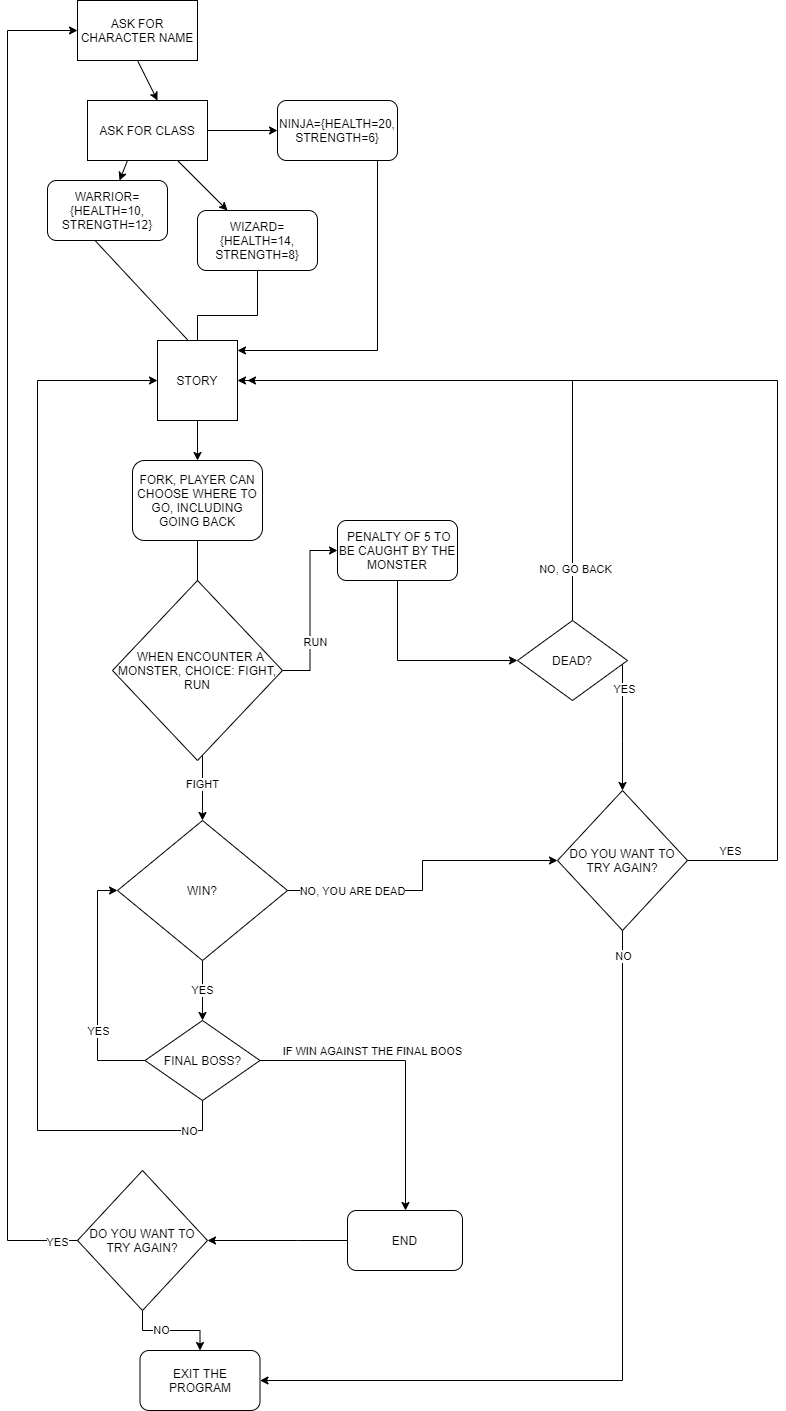

The diagram above was exported from draw.io. Its source (the exported page's mxGraphModel, read from the mxfile embedded in the PNG):
<mxGraphModel dx="1381" dy="764" grid="1" gridSize="10" guides="1" tooltips="1" connect="1" arrows="1" fold="1" page="1" pageScale="1" pageWidth="850" pageHeight="1100" math="0" shadow="0">
  <root>
    <mxCell id="0" />
    <mxCell id="1" parent="0" />
    <mxCell id="_1vATtwhHpuGgUJD_E_r-2" value="ASK FOR CHARACTER NAME" style="rounded=0;whiteSpace=wrap;html=1;" parent="1" vertex="1">
      <mxGeometry x="80" y="50" width="120" height="60" as="geometry" />
    </mxCell>
    <mxCell id="_1vATtwhHpuGgUJD_E_r-3" value="" style="endArrow=classic;html=1;" parent="1" edge="1">
      <mxGeometry width="50" height="50" relative="1" as="geometry">
        <mxPoint x="140" y="110" as="sourcePoint" />
        <mxPoint x="160" y="150" as="targetPoint" />
        <Array as="points">
          <mxPoint x="140" y="110" />
        </Array>
      </mxGeometry>
    </mxCell>
    <mxCell id="_1vATtwhHpuGgUJD_E_r-4" value="ASK FOR CLASS" style="rounded=0;whiteSpace=wrap;html=1;" parent="1" vertex="1">
      <mxGeometry x="90" y="150" width="120" height="60" as="geometry" />
    </mxCell>
    <mxCell id="_1vATtwhHpuGgUJD_E_r-5" value="" style="endArrow=classic;html=1;" parent="1" target="_1vATtwhHpuGgUJD_E_r-9" edge="1">
      <mxGeometry width="50" height="50" relative="1" as="geometry">
        <mxPoint x="180" y="210" as="sourcePoint" />
        <mxPoint x="220" y="260" as="targetPoint" />
      </mxGeometry>
    </mxCell>
    <mxCell id="_1vATtwhHpuGgUJD_E_r-6" value="" style="endArrow=classic;html=1;" parent="1" target="_1vATtwhHpuGgUJD_E_r-10" edge="1">
      <mxGeometry width="50" height="50" relative="1" as="geometry">
        <mxPoint x="130" y="210" as="sourcePoint" />
        <mxPoint x="110" y="260" as="targetPoint" />
      </mxGeometry>
    </mxCell>
    <mxCell id="_1vATtwhHpuGgUJD_E_r-7" value="" style="endArrow=classic;html=1;" parent="1" target="_1vATtwhHpuGgUJD_E_r-8" edge="1">
      <mxGeometry width="50" height="50" relative="1" as="geometry">
        <mxPoint x="210" y="180" as="sourcePoint" />
        <mxPoint x="270" y="190" as="targetPoint" />
      </mxGeometry>
    </mxCell>
    <mxCell id="_1vATtwhHpuGgUJD_E_r-13" style="edgeStyle=orthogonalEdgeStyle;rounded=0;orthogonalLoop=1;jettySize=auto;html=1;" parent="1" source="_1vATtwhHpuGgUJD_E_r-8" target="_1vATtwhHpuGgUJD_E_r-14" edge="1">
      <mxGeometry relative="1" as="geometry">
        <mxPoint x="200" y="400" as="targetPoint" />
        <Array as="points">
          <mxPoint x="380" y="400" />
        </Array>
      </mxGeometry>
    </mxCell>
    <mxCell id="_1vATtwhHpuGgUJD_E_r-8" value="NINJA={HEALTH=20, STRENGTH=6}" style="rounded=1;whiteSpace=wrap;html=1;" parent="1" vertex="1">
      <mxGeometry x="280" y="150" width="120" height="60" as="geometry" />
    </mxCell>
    <mxCell id="_1vATtwhHpuGgUJD_E_r-12" style="edgeStyle=orthogonalEdgeStyle;rounded=0;orthogonalLoop=1;jettySize=auto;html=1;" parent="1" source="_1vATtwhHpuGgUJD_E_r-9" edge="1">
      <mxGeometry relative="1" as="geometry">
        <mxPoint x="200" y="410" as="targetPoint" />
      </mxGeometry>
    </mxCell>
    <mxCell id="_1vATtwhHpuGgUJD_E_r-9" value="WIZARD={HEALTH=14, STRENGTH=8}" style="rounded=1;whiteSpace=wrap;html=1;" parent="1" vertex="1">
      <mxGeometry x="200" y="260" width="120" height="60" as="geometry" />
    </mxCell>
    <mxCell id="_1vATtwhHpuGgUJD_E_r-10" value="WARRIOR={HEALTH=10, STRENGTH=12}" style="rounded=1;whiteSpace=wrap;html=1;" parent="1" vertex="1">
      <mxGeometry x="50" y="230" width="120" height="60" as="geometry" />
    </mxCell>
    <mxCell id="_1vATtwhHpuGgUJD_E_r-11" value="" style="endArrow=classic;html=1;" parent="1" edge="1">
      <mxGeometry width="50" height="50" relative="1" as="geometry">
        <mxPoint x="97.5" y="290" as="sourcePoint" />
        <mxPoint x="200" y="400" as="targetPoint" />
      </mxGeometry>
    </mxCell>
    <mxCell id="_1vATtwhHpuGgUJD_E_r-15" style="edgeStyle=orthogonalEdgeStyle;rounded=0;orthogonalLoop=1;jettySize=auto;html=1;entryX=0.5;entryY=0;entryDx=0;entryDy=0;" parent="1" source="_1vATtwhHpuGgUJD_E_r-14" target="_1vATtwhHpuGgUJD_E_r-48" edge="1">
      <mxGeometry relative="1" as="geometry">
        <mxPoint x="205" y="500" as="targetPoint" />
      </mxGeometry>
    </mxCell>
    <mxCell id="_1vATtwhHpuGgUJD_E_r-14" value="STORY" style="whiteSpace=wrap;html=1;aspect=fixed;" parent="1" vertex="1">
      <mxGeometry x="160" y="390" width="80" height="80" as="geometry" />
    </mxCell>
    <mxCell id="_1vATtwhHpuGgUJD_E_r-17" style="edgeStyle=orthogonalEdgeStyle;rounded=0;orthogonalLoop=1;jettySize=auto;html=1;exitX=0.5;exitY=1;exitDx=0;exitDy=0;" parent="1" source="_1vATtwhHpuGgUJD_E_r-48" edge="1">
      <mxGeometry relative="1" as="geometry">
        <mxPoint x="205" y="730" as="targetPoint" />
        <mxPoint x="205" y="660" as="sourcePoint" />
        <Array as="points">
          <mxPoint x="200" y="730" />
        </Array>
      </mxGeometry>
    </mxCell>
    <mxCell id="_1vATtwhHpuGgUJD_E_r-21" style="edgeStyle=orthogonalEdgeStyle;rounded=0;orthogonalLoop=1;jettySize=auto;html=1;" parent="1" source="_1vATtwhHpuGgUJD_E_r-18" target="_1vATtwhHpuGgUJD_E_r-24" edge="1">
      <mxGeometry relative="1" as="geometry">
        <mxPoint x="330" y="700" as="targetPoint" />
        <Array as="points">
          <mxPoint x="205" y="860" />
          <mxPoint x="205" y="860" />
        </Array>
      </mxGeometry>
    </mxCell>
    <mxCell id="_1vATtwhHpuGgUJD_E_r-44" value="FIGHT" style="edgeLabel;html=1;align=center;verticalAlign=middle;resizable=0;points=[];" parent="_1vATtwhHpuGgUJD_E_r-21" vertex="1" connectable="0">
      <mxGeometry x="-0.1" y="-1" relative="1" as="geometry">
        <mxPoint as="offset" />
      </mxGeometry>
    </mxCell>
    <mxCell id="_1vATtwhHpuGgUJD_E_r-52" style="edgeStyle=orthogonalEdgeStyle;rounded=0;orthogonalLoop=1;jettySize=auto;html=1;entryX=0;entryY=0.5;entryDx=0;entryDy=0;" parent="1" source="_1vATtwhHpuGgUJD_E_r-18" target="_1vATtwhHpuGgUJD_E_r-49" edge="1">
      <mxGeometry relative="1" as="geometry" />
    </mxCell>
    <mxCell id="_1vATtwhHpuGgUJD_E_r-53" value="RUN" style="edgeLabel;html=1;align=center;verticalAlign=middle;resizable=0;points=[];" parent="_1vATtwhHpuGgUJD_E_r-52" vertex="1" connectable="0">
      <mxGeometry x="-0.3543" y="-4" relative="1" as="geometry">
        <mxPoint x="1" as="offset" />
      </mxGeometry>
    </mxCell>
    <mxCell id="_1vATtwhHpuGgUJD_E_r-18" value="&amp;nbsp; WHEN ENCOUNTER A MONSTER, CHOICE: FIGHT, RUN" style="rhombus;whiteSpace=wrap;html=1;" parent="1" vertex="1">
      <mxGeometry x="115" y="630" width="170" height="180" as="geometry" />
    </mxCell>
    <mxCell id="27OhoEzVbncRtfhW6rtB-7" style="edgeStyle=orthogonalEdgeStyle;rounded=0;orthogonalLoop=1;jettySize=auto;html=1;entryX=1;entryY=0.5;entryDx=0;entryDy=0;" parent="1" source="_1vATtwhHpuGgUJD_E_r-20" target="27OhoEzVbncRtfhW6rtB-6" edge="1">
      <mxGeometry relative="1" as="geometry">
        <Array as="points">
          <mxPoint x="300" y="1290" />
          <mxPoint x="300" y="1290" />
        </Array>
      </mxGeometry>
    </mxCell>
    <mxCell id="_1vATtwhHpuGgUJD_E_r-20" value="END" style="rounded=1;whiteSpace=wrap;html=1;" parent="1" vertex="1">
      <mxGeometry x="350" y="1260" width="115" height="60" as="geometry" />
    </mxCell>
    <mxCell id="_1vATtwhHpuGgUJD_E_r-55" style="edgeStyle=orthogonalEdgeStyle;rounded=0;orthogonalLoop=1;jettySize=auto;html=1;entryX=0;entryY=0.5;entryDx=0;entryDy=0;" parent="1" source="_1vATtwhHpuGgUJD_E_r-24" target="_1vATtwhHpuGgUJD_E_r-30" edge="1">
      <mxGeometry relative="1" as="geometry">
        <mxPoint x="520" y="910" as="targetPoint" />
      </mxGeometry>
    </mxCell>
    <mxCell id="_1vATtwhHpuGgUJD_E_r-56" value="NO, YOU ARE DEAD" style="edgeLabel;html=1;align=center;verticalAlign=middle;resizable=0;points=[];" parent="_1vATtwhHpuGgUJD_E_r-55" vertex="1" connectable="0">
      <mxGeometry x="-0.7846" y="3" relative="1" as="geometry">
        <mxPoint x="32" y="3" as="offset" />
      </mxGeometry>
    </mxCell>
    <mxCell id="_1vATtwhHpuGgUJD_E_r-60" value="YES" style="edgeStyle=orthogonalEdgeStyle;rounded=0;orthogonalLoop=1;jettySize=auto;html=1;" parent="1" source="_1vATtwhHpuGgUJD_E_r-24" edge="1">
      <mxGeometry relative="1" as="geometry">
        <mxPoint x="205" y="1070" as="targetPoint" />
      </mxGeometry>
    </mxCell>
    <mxCell id="_1vATtwhHpuGgUJD_E_r-24" value="&lt;span&gt;WIN?&lt;/span&gt;" style="rhombus;whiteSpace=wrap;html=1;" parent="1" vertex="1">
      <mxGeometry x="120" y="870" width="170" height="140" as="geometry" />
    </mxCell>
    <mxCell id="_1vATtwhHpuGgUJD_E_r-31" style="edgeStyle=orthogonalEdgeStyle;rounded=0;orthogonalLoop=1;jettySize=auto;html=1;entryX=1;entryY=0.5;entryDx=0;entryDy=0;" parent="1" source="_1vATtwhHpuGgUJD_E_r-30" target="_1vATtwhHpuGgUJD_E_r-14" edge="1">
      <mxGeometry relative="1" as="geometry">
        <mxPoint x="310" y="430" as="targetPoint" />
        <Array as="points">
          <mxPoint x="780" y="910" />
          <mxPoint x="780" y="430" />
        </Array>
      </mxGeometry>
    </mxCell>
    <mxCell id="_1vATtwhHpuGgUJD_E_r-32" value="YES" style="edgeLabel;html=1;align=center;verticalAlign=middle;resizable=0;points=[];" parent="_1vATtwhHpuGgUJD_E_r-31" vertex="1" connectable="0">
      <mxGeometry x="-0.9242" relative="1" as="geometry">
        <mxPoint y="-10" as="offset" />
      </mxGeometry>
    </mxCell>
    <mxCell id="_1vATtwhHpuGgUJD_E_r-33" style="edgeStyle=orthogonalEdgeStyle;rounded=0;orthogonalLoop=1;jettySize=auto;html=1;entryX=1;entryY=0.5;entryDx=0;entryDy=0;" parent="1" source="_1vATtwhHpuGgUJD_E_r-30" target="27OhoEzVbncRtfhW6rtB-5" edge="1">
      <mxGeometry relative="1" as="geometry">
        <Array as="points">
          <mxPoint x="625" y="1430" />
        </Array>
        <mxPoint x="203" y="1420" as="targetPoint" />
      </mxGeometry>
    </mxCell>
    <mxCell id="_1vATtwhHpuGgUJD_E_r-34" value="NO" style="edgeLabel;html=1;align=center;verticalAlign=middle;resizable=0;points=[];" parent="_1vATtwhHpuGgUJD_E_r-33" vertex="1" connectable="0">
      <mxGeometry x="-0.9373" relative="1" as="geometry">
        <mxPoint as="offset" />
      </mxGeometry>
    </mxCell>
    <mxCell id="_1vATtwhHpuGgUJD_E_r-30" value="DO YOU WANT TO TRY AGAIN?" style="rhombus;whiteSpace=wrap;html=1;" parent="1" vertex="1">
      <mxGeometry x="560" y="840" width="130" height="140" as="geometry" />
    </mxCell>
    <mxCell id="_1vATtwhHpuGgUJD_E_r-41" style="edgeStyle=orthogonalEdgeStyle;rounded=0;orthogonalLoop=1;jettySize=auto;html=1;" parent="1" source="_1vATtwhHpuGgUJD_E_r-40" edge="1">
      <mxGeometry relative="1" as="geometry">
        <mxPoint x="625" y="840" as="targetPoint" />
        <Array as="points">
          <mxPoint x="625" y="790" />
          <mxPoint x="625" y="790" />
        </Array>
      </mxGeometry>
    </mxCell>
    <mxCell id="_1vATtwhHpuGgUJD_E_r-42" value="YES" style="edgeLabel;html=1;align=center;verticalAlign=middle;resizable=0;points=[];" parent="_1vATtwhHpuGgUJD_E_r-41" vertex="1" connectable="0">
      <mxGeometry x="-0.607" y="1" relative="1" as="geometry">
        <mxPoint as="offset" />
      </mxGeometry>
    </mxCell>
    <mxCell id="_1vATtwhHpuGgUJD_E_r-57" style="edgeStyle=orthogonalEdgeStyle;rounded=0;orthogonalLoop=1;jettySize=auto;html=1;" parent="1" source="_1vATtwhHpuGgUJD_E_r-40" edge="1">
      <mxGeometry relative="1" as="geometry">
        <mxPoint x="250" y="430" as="targetPoint" />
        <Array as="points">
          <mxPoint x="575" y="430" />
        </Array>
      </mxGeometry>
    </mxCell>
    <mxCell id="_1vATtwhHpuGgUJD_E_r-58" value="NO, GO BACK" style="edgeLabel;html=1;align=center;verticalAlign=middle;resizable=0;points=[];" parent="_1vATtwhHpuGgUJD_E_r-57" vertex="1" connectable="0">
      <mxGeometry x="-0.8159" y="-2" relative="1" as="geometry">
        <mxPoint as="offset" />
      </mxGeometry>
    </mxCell>
    <mxCell id="_1vATtwhHpuGgUJD_E_r-40" value="DEAD?" style="rhombus;whiteSpace=wrap;html=1;" parent="1" vertex="1">
      <mxGeometry x="520" y="670" width="110" height="80" as="geometry" />
    </mxCell>
    <mxCell id="_1vATtwhHpuGgUJD_E_r-48" value="&lt;span&gt;FORK, PLAYER CAN CHOOSE WHERE TO GO, INCLUDING GOING BACK&lt;/span&gt;" style="rounded=1;whiteSpace=wrap;html=1;" parent="1" vertex="1">
      <mxGeometry x="135" y="510" width="130" height="80" as="geometry" />
    </mxCell>
    <mxCell id="_1vATtwhHpuGgUJD_E_r-54" style="edgeStyle=orthogonalEdgeStyle;rounded=0;orthogonalLoop=1;jettySize=auto;html=1;" parent="1" source="_1vATtwhHpuGgUJD_E_r-49" edge="1">
      <mxGeometry relative="1" as="geometry">
        <mxPoint x="520" y="710" as="targetPoint" />
        <Array as="points">
          <mxPoint x="400" y="710" />
        </Array>
      </mxGeometry>
    </mxCell>
    <mxCell id="_1vATtwhHpuGgUJD_E_r-49" value="&lt;span&gt;&amp;nbsp;PENALTY OF 5 TO BE CAUGHT BY THE MONSTER&lt;/span&gt;" style="rounded=1;whiteSpace=wrap;html=1;" parent="1" vertex="1">
      <mxGeometry x="340" y="570" width="120" height="60" as="geometry" />
    </mxCell>
    <mxCell id="_1vATtwhHpuGgUJD_E_r-62" style="edgeStyle=orthogonalEdgeStyle;rounded=0;orthogonalLoop=1;jettySize=auto;html=1;entryX=0;entryY=0.5;entryDx=0;entryDy=0;" parent="1" source="_1vATtwhHpuGgUJD_E_r-61" target="_1vATtwhHpuGgUJD_E_r-14" edge="1">
      <mxGeometry relative="1" as="geometry">
        <Array as="points">
          <mxPoint x="205" y="1180" />
          <mxPoint x="40" y="1180" />
          <mxPoint x="40" y="430" />
        </Array>
      </mxGeometry>
    </mxCell>
    <mxCell id="_1vATtwhHpuGgUJD_E_r-63" value="NO" style="edgeLabel;html=1;align=center;verticalAlign=middle;resizable=0;points=[];" parent="_1vATtwhHpuGgUJD_E_r-62" vertex="1" connectable="0">
      <mxGeometry x="-0.9174" relative="1" as="geometry">
        <mxPoint as="offset" />
      </mxGeometry>
    </mxCell>
    <mxCell id="_1vATtwhHpuGgUJD_E_r-66" style="edgeStyle=orthogonalEdgeStyle;rounded=0;orthogonalLoop=1;jettySize=auto;html=1;exitX=1;exitY=0.5;exitDx=0;exitDy=0;" parent="1" source="_1vATtwhHpuGgUJD_E_r-61" target="_1vATtwhHpuGgUJD_E_r-20" edge="1">
      <mxGeometry relative="1" as="geometry">
        <Array as="points">
          <mxPoint x="408" y="1110" />
        </Array>
        <mxPoint x="268" y="1110" as="sourcePoint" />
        <mxPoint x="210" y="1310" as="targetPoint" />
      </mxGeometry>
    </mxCell>
    <mxCell id="_1vATtwhHpuGgUJD_E_r-70" value="IF WIN AGAINST THE FINAL BOOS" style="edgeLabel;html=1;align=center;verticalAlign=middle;resizable=0;points=[];" parent="_1vATtwhHpuGgUJD_E_r-66" vertex="1" connectable="0">
      <mxGeometry x="-0.8981" y="-2" relative="1" as="geometry">
        <mxPoint x="97" y="-12" as="offset" />
      </mxGeometry>
    </mxCell>
    <mxCell id="_1vATtwhHpuGgUJD_E_r-68" style="edgeStyle=orthogonalEdgeStyle;rounded=0;orthogonalLoop=1;jettySize=auto;html=1;entryX=0;entryY=0.5;entryDx=0;entryDy=0;" parent="1" source="_1vATtwhHpuGgUJD_E_r-61" target="_1vATtwhHpuGgUJD_E_r-24" edge="1">
      <mxGeometry relative="1" as="geometry">
        <mxPoint x="110" y="940" as="targetPoint" />
        <Array as="points">
          <mxPoint x="100" y="1110" />
          <mxPoint x="100" y="940" />
        </Array>
      </mxGeometry>
    </mxCell>
    <mxCell id="_1vATtwhHpuGgUJD_E_r-69" value="YES" style="edgeLabel;html=1;align=center;verticalAlign=middle;resizable=0;points=[];" parent="_1vATtwhHpuGgUJD_E_r-68" vertex="1" connectable="0">
      <mxGeometry x="-0.3474" relative="1" as="geometry">
        <mxPoint as="offset" />
      </mxGeometry>
    </mxCell>
    <mxCell id="_1vATtwhHpuGgUJD_E_r-61" value="FINAL BOSS?" style="rhombus;whiteSpace=wrap;html=1;" parent="1" vertex="1">
      <mxGeometry x="147.5" y="1070" width="115" height="80" as="geometry" />
    </mxCell>
    <mxCell id="27OhoEzVbncRtfhW6rtB-5" value="EXIT THE PROGRAM" style="rounded=1;whiteSpace=wrap;html=1;" parent="1" vertex="1">
      <mxGeometry x="142.5" y="1400" width="120" height="60" as="geometry" />
    </mxCell>
    <mxCell id="27OhoEzVbncRtfhW6rtB-8" style="edgeStyle=orthogonalEdgeStyle;rounded=0;orthogonalLoop=1;jettySize=auto;html=1;" parent="1" source="27OhoEzVbncRtfhW6rtB-6" target="27OhoEzVbncRtfhW6rtB-5" edge="1">
      <mxGeometry relative="1" as="geometry" />
    </mxCell>
    <mxCell id="27OhoEzVbncRtfhW6rtB-9" value="NO" style="edgeLabel;html=1;align=center;verticalAlign=middle;resizable=0;points=[];" parent="27OhoEzVbncRtfhW6rtB-8" vertex="1" connectable="0">
      <mxGeometry x="-0.2205" y="1" relative="1" as="geometry">
        <mxPoint as="offset" />
      </mxGeometry>
    </mxCell>
    <mxCell id="27OhoEzVbncRtfhW6rtB-10" style="edgeStyle=orthogonalEdgeStyle;rounded=0;orthogonalLoop=1;jettySize=auto;html=1;entryX=0;entryY=0.5;entryDx=0;entryDy=0;" parent="1" source="27OhoEzVbncRtfhW6rtB-6" target="_1vATtwhHpuGgUJD_E_r-2" edge="1">
      <mxGeometry relative="1" as="geometry">
        <mxPoint x="10" y="360" as="targetPoint" />
        <Array as="points">
          <mxPoint x="10" y="1290" />
          <mxPoint x="10" y="80" />
        </Array>
      </mxGeometry>
    </mxCell>
    <mxCell id="27OhoEzVbncRtfhW6rtB-11" value="YES" style="edgeLabel;html=1;align=center;verticalAlign=middle;resizable=0;points=[];" parent="27OhoEzVbncRtfhW6rtB-10" vertex="1" connectable="0">
      <mxGeometry x="-0.9689" y="1" relative="1" as="geometry">
        <mxPoint as="offset" />
      </mxGeometry>
    </mxCell>
    <mxCell id="27OhoEzVbncRtfhW6rtB-6" value="DO YOU WANT TO TRY AGAIN?" style="rhombus;whiteSpace=wrap;html=1;" parent="1" vertex="1">
      <mxGeometry x="80" y="1220" width="130" height="140" as="geometry" />
    </mxCell>
  </root>
</mxGraphModel>